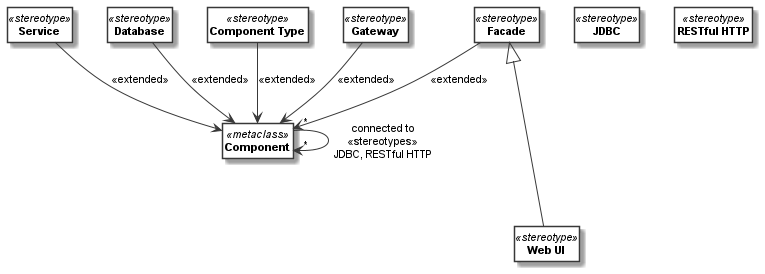

The diagram above was rendered by PlantUML. Its source (embedded in the PNG):
@startuml
skinparam monochrome true
skinparam ClassBackgroundColor White
hide empty members
hide circle
skinparam defaultFontName Arial
skinparam defaultFontSize 11
class "<b>Component</b>" as __1_Component <<metaclass>> 
class "<b>Component Type</b>" as __2_Component_Type <<stereotype>> 
class "<b>Service</b>" as __3_Service <<stereotype>> 
class "<b>Database</b>" as __4_Database <<stereotype>> 
class "<b>Facade</b>" as __5_Facade <<stereotype>> 
class "<b>Web UI</b>" as __6_Web_UI <<stereotype>> 
class "<b>Gateway</b>" as __7_Gateway <<stereotype>> 
class "<b>JDBC</b>" as __8_JDBC <<stereotype>> 
class "<b>RESTful HTTP</b>" as __9_RESTful_HTTP <<stereotype>> 
__5_Facade <|--- __6_Web_UI
__1_Component " * "  -->  " * " __1_Component: "connected to\n<<stereotypes>>\nJDBC, RESTful HTTP" 
__2_Component_Type --> __1_Component: "<<extended>>"
__3_Service --> __1_Component: "<<extended>>"
__4_Database --> __1_Component: "<<extended>>"
__5_Facade --> __1_Component: "<<extended>>"
__7_Gateway --> __1_Component: "<<extended>>"
@enduml